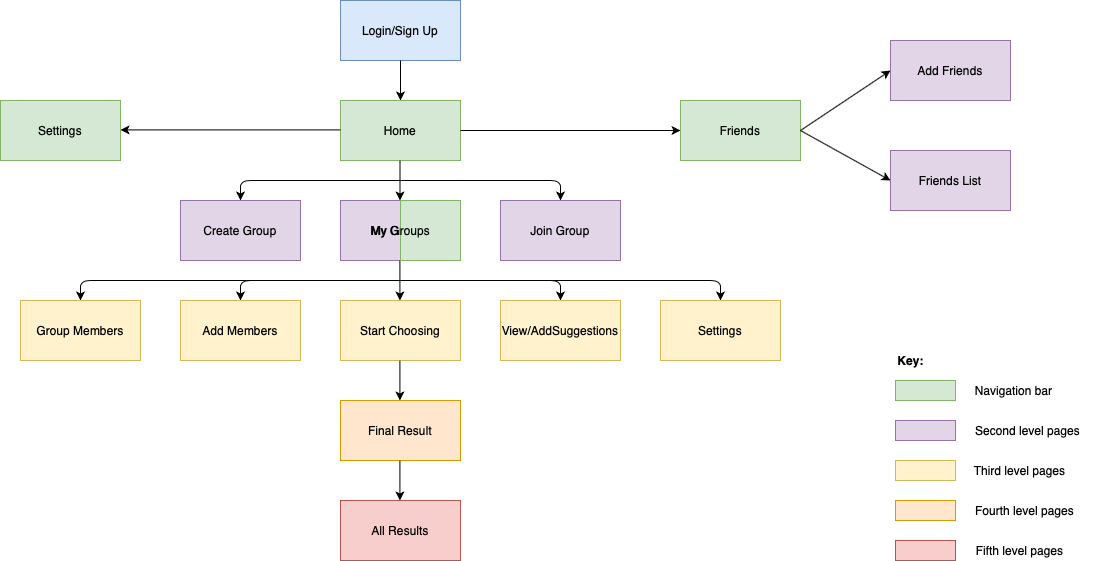

The diagram above was exported from draw.io. Its source (the exported page's mxGraphModel, read from the mxfile embedded in the PNG):
<mxGraphModel dx="1881" dy="1351" grid="1" gridSize="10" guides="1" tooltips="1" connect="1" arrows="1" fold="1" page="1" pageScale="1" pageWidth="850" pageHeight="1100" math="0" shadow="0">
  <root>
    <mxCell id="0" />
    <mxCell id="1" parent="0" />
    <mxCell id="IvAZnJ7IpR4N1P6ZJ-Jg-1" value="Login/Sign Up" style="rounded=0;whiteSpace=wrap;html=1;fillColor=#dae8fc;strokeColor=#6c8ebf;" vertex="1" parent="1">
      <mxGeometry x="300" y="100" width="120" height="60" as="geometry" />
    </mxCell>
    <mxCell id="IvAZnJ7IpR4N1P6ZJ-Jg-2" value="" style="endArrow=classic;html=1;exitX=0.5;exitY=1;exitDx=0;exitDy=0;" edge="1" parent="1" source="IvAZnJ7IpR4N1P6ZJ-Jg-1">
      <mxGeometry width="50" height="50" relative="1" as="geometry">
        <mxPoint x="380" y="320" as="sourcePoint" />
        <mxPoint x="360" y="200" as="targetPoint" />
        <Array as="points">
          <mxPoint x="360" y="200" />
        </Array>
      </mxGeometry>
    </mxCell>
    <mxCell id="IvAZnJ7IpR4N1P6ZJ-Jg-3" value="Home" style="rounded=0;whiteSpace=wrap;html=1;fillColor=#d5e8d4;strokeColor=#82b366;" vertex="1" parent="1">
      <mxGeometry x="300" y="200" width="120" height="60" as="geometry" />
    </mxCell>
    <mxCell id="IvAZnJ7IpR4N1P6ZJ-Jg-4" value="" style="endArrow=classic;html=1;exitX=0.5;exitY=1;exitDx=0;exitDy=0;" edge="1" parent="1">
      <mxGeometry width="50" height="50" relative="1" as="geometry">
        <mxPoint x="359.5" y="260" as="sourcePoint" />
        <mxPoint x="359.5" y="300" as="targetPoint" />
        <Array as="points">
          <mxPoint x="359.5" y="300" />
        </Array>
      </mxGeometry>
    </mxCell>
    <mxCell id="IvAZnJ7IpR4N1P6ZJ-Jg-5" value="My Groups" style="rounded=0;whiteSpace=wrap;html=1;fillColor=#e1d5e7;strokeColor=#9673a6;" vertex="1" parent="1">
      <mxGeometry x="300" y="300" width="120" height="60" as="geometry" />
    </mxCell>
    <mxCell id="IvAZnJ7IpR4N1P6ZJ-Jg-6" value="" style="endArrow=classic;html=1;" edge="1" parent="1">
      <mxGeometry width="50" height="50" relative="1" as="geometry">
        <mxPoint x="360" y="280" as="sourcePoint" />
        <mxPoint x="200" y="300" as="targetPoint" />
        <Array as="points">
          <mxPoint x="200" y="280" />
        </Array>
      </mxGeometry>
    </mxCell>
    <mxCell id="IvAZnJ7IpR4N1P6ZJ-Jg-7" value="Create Group" style="rounded=0;whiteSpace=wrap;html=1;fillColor=#e1d5e7;strokeColor=#9673a6;" vertex="1" parent="1">
      <mxGeometry x="140" y="300" width="120" height="60" as="geometry" />
    </mxCell>
    <mxCell id="IvAZnJ7IpR4N1P6ZJ-Jg-9" value="" style="endArrow=classic;html=1;" edge="1" parent="1">
      <mxGeometry width="50" height="50" relative="1" as="geometry">
        <mxPoint x="360" y="280" as="sourcePoint" />
        <mxPoint x="520" y="300" as="targetPoint" />
        <Array as="points">
          <mxPoint x="520" y="280" />
        </Array>
      </mxGeometry>
    </mxCell>
    <mxCell id="IvAZnJ7IpR4N1P6ZJ-Jg-10" value="Join Group" style="rounded=0;whiteSpace=wrap;html=1;fillColor=#e1d5e7;strokeColor=#9673a6;" vertex="1" parent="1">
      <mxGeometry x="460" y="300" width="120" height="60" as="geometry" />
    </mxCell>
    <mxCell id="IvAZnJ7IpR4N1P6ZJ-Jg-11" value="" style="endArrow=classic;html=1;exitX=1;exitY=0.5;exitDx=0;exitDy=0;" edge="1" parent="1" source="IvAZnJ7IpR4N1P6ZJ-Jg-3">
      <mxGeometry width="50" height="50" relative="1" as="geometry">
        <mxPoint x="370" y="400" as="sourcePoint" />
        <mxPoint x="640" y="230" as="targetPoint" />
      </mxGeometry>
    </mxCell>
    <mxCell id="IvAZnJ7IpR4N1P6ZJ-Jg-12" value="Friends" style="rounded=0;whiteSpace=wrap;html=1;fillColor=#d5e8d4;strokeColor=#82b366;" vertex="1" parent="1">
      <mxGeometry x="640" y="200" width="120" height="60" as="geometry" />
    </mxCell>
    <mxCell id="IvAZnJ7IpR4N1P6ZJ-Jg-13" value="" style="endArrow=classic;html=1;exitX=1;exitY=0.5;exitDx=0;exitDy=0;" edge="1" parent="1">
      <mxGeometry width="50" height="50" relative="1" as="geometry">
        <mxPoint x="300" y="229.40999999999988" as="sourcePoint" />
        <mxPoint x="80" y="229.40999999999988" as="targetPoint" />
      </mxGeometry>
    </mxCell>
    <mxCell id="IvAZnJ7IpR4N1P6ZJ-Jg-14" value="Settings" style="rounded=0;whiteSpace=wrap;html=1;fillColor=#d5e8d4;strokeColor=#82b366;" vertex="1" parent="1">
      <mxGeometry x="-40" y="200" width="120" height="60" as="geometry" />
    </mxCell>
    <mxCell id="IvAZnJ7IpR4N1P6ZJ-Jg-16" value="" style="endArrow=classic;html=1;exitX=0.5;exitY=1;exitDx=0;exitDy=0;" edge="1" parent="1">
      <mxGeometry width="50" height="50" relative="1" as="geometry">
        <mxPoint x="359.41" y="359.9999999999999" as="sourcePoint" />
        <mxPoint x="359.41" y="399.9999999999999" as="targetPoint" />
        <Array as="points">
          <mxPoint x="359.41" y="400" />
        </Array>
      </mxGeometry>
    </mxCell>
    <mxCell id="IvAZnJ7IpR4N1P6ZJ-Jg-17" value="Start Choosing" style="rounded=0;whiteSpace=wrap;html=1;fillColor=#fff2cc;strokeColor=#d6b656;" vertex="1" parent="1">
      <mxGeometry x="300" y="400" width="120" height="60" as="geometry" />
    </mxCell>
    <mxCell id="IvAZnJ7IpR4N1P6ZJ-Jg-18" value="" style="endArrow=classic;html=1;" edge="1" parent="1">
      <mxGeometry width="50" height="50" relative="1" as="geometry">
        <mxPoint x="360" y="380" as="sourcePoint" />
        <mxPoint x="200" y="400" as="targetPoint" />
        <Array as="points">
          <mxPoint x="200" y="380" />
        </Array>
      </mxGeometry>
    </mxCell>
    <mxCell id="IvAZnJ7IpR4N1P6ZJ-Jg-19" value="Add Members" style="rounded=0;whiteSpace=wrap;html=1;fillColor=#fff2cc;strokeColor=#d6b656;" vertex="1" parent="1">
      <mxGeometry x="140" y="400" width="120" height="60" as="geometry" />
    </mxCell>
    <mxCell id="IvAZnJ7IpR4N1P6ZJ-Jg-21" value="" style="endArrow=classic;html=1;" edge="1" parent="1">
      <mxGeometry width="50" height="50" relative="1" as="geometry">
        <mxPoint x="360" y="379.9999999999999" as="sourcePoint" />
        <mxPoint x="520" y="399.9999999999999" as="targetPoint" />
        <Array as="points">
          <mxPoint x="520" y="380" />
        </Array>
      </mxGeometry>
    </mxCell>
    <mxCell id="IvAZnJ7IpR4N1P6ZJ-Jg-22" value="View/AddSuggestions" style="rounded=0;whiteSpace=wrap;html=1;fillColor=#fff2cc;strokeColor=#d6b656;" vertex="1" parent="1">
      <mxGeometry x="460" y="400" width="120" height="60" as="geometry" />
    </mxCell>
    <mxCell id="IvAZnJ7IpR4N1P6ZJ-Jg-23" value="" style="endArrow=classic;html=1;entryX=0.5;entryY=0;entryDx=0;entryDy=0;" edge="1" parent="1" target="IvAZnJ7IpR4N1P6ZJ-Jg-24">
      <mxGeometry width="50" height="50" relative="1" as="geometry">
        <mxPoint x="510" y="380" as="sourcePoint" />
        <mxPoint x="750" y="390" as="targetPoint" />
        <Array as="points">
          <mxPoint x="680" y="380" />
        </Array>
      </mxGeometry>
    </mxCell>
    <mxCell id="IvAZnJ7IpR4N1P6ZJ-Jg-24" value="Settings" style="rounded=0;whiteSpace=wrap;html=1;fillColor=#fff2cc;strokeColor=#d6b656;" vertex="1" parent="1">
      <mxGeometry x="620" y="400" width="120" height="60" as="geometry" />
    </mxCell>
    <mxCell id="IvAZnJ7IpR4N1P6ZJ-Jg-25" value="" style="endArrow=classic;html=1;entryX=0.5;entryY=0;entryDx=0;entryDy=0;" edge="1" parent="1" target="IvAZnJ7IpR4N1P6ZJ-Jg-26">
      <mxGeometry width="50" height="50" relative="1" as="geometry">
        <mxPoint x="210" y="380" as="sourcePoint" />
        <mxPoint x="50" y="400" as="targetPoint" />
        <Array as="points">
          <mxPoint x="40" y="380" />
        </Array>
      </mxGeometry>
    </mxCell>
    <mxCell id="IvAZnJ7IpR4N1P6ZJ-Jg-26" value="Group Members" style="rounded=0;whiteSpace=wrap;html=1;fillColor=#fff2cc;strokeColor=#d6b656;" vertex="1" parent="1">
      <mxGeometry x="-20" y="400" width="120" height="60" as="geometry" />
    </mxCell>
    <mxCell id="IvAZnJ7IpR4N1P6ZJ-Jg-29" value="" style="endArrow=classic;html=1;" edge="1" parent="1">
      <mxGeometry width="50" height="50" relative="1" as="geometry">
        <mxPoint x="760" y="230" as="sourcePoint" />
        <mxPoint x="850" y="170" as="targetPoint" />
      </mxGeometry>
    </mxCell>
    <mxCell id="IvAZnJ7IpR4N1P6ZJ-Jg-30" value="" style="endArrow=classic;html=1;exitX=1;exitY=0.5;exitDx=0;exitDy=0;" edge="1" parent="1" source="IvAZnJ7IpR4N1P6ZJ-Jg-12">
      <mxGeometry width="50" height="50" relative="1" as="geometry">
        <mxPoint x="840" y="255" as="sourcePoint" />
        <mxPoint x="850" y="280" as="targetPoint" />
      </mxGeometry>
    </mxCell>
    <mxCell id="IvAZnJ7IpR4N1P6ZJ-Jg-31" value="Add Friends" style="rounded=0;whiteSpace=wrap;html=1;fillColor=#e1d5e7;strokeColor=#9673a6;" vertex="1" parent="1">
      <mxGeometry x="850" y="140" width="120" height="60" as="geometry" />
    </mxCell>
    <mxCell id="IvAZnJ7IpR4N1P6ZJ-Jg-32" value="Friends List" style="rounded=0;whiteSpace=wrap;html=1;fillColor=#e1d5e7;strokeColor=#9673a6;" vertex="1" parent="1">
      <mxGeometry x="850" y="250" width="120" height="60" as="geometry" />
    </mxCell>
    <mxCell id="IvAZnJ7IpR4N1P6ZJ-Jg-33" value="" style="endArrow=classic;html=1;exitX=0.5;exitY=1;exitDx=0;exitDy=0;" edge="1" parent="1">
      <mxGeometry width="50" height="50" relative="1" as="geometry">
        <mxPoint x="359.4100000000001" y="460" as="sourcePoint" />
        <mxPoint x="359.4100000000001" y="500" as="targetPoint" />
        <Array as="points">
          <mxPoint x="359.41" y="500" />
        </Array>
      </mxGeometry>
    </mxCell>
    <mxCell id="IvAZnJ7IpR4N1P6ZJ-Jg-34" value="Final Result" style="rounded=0;whiteSpace=wrap;html=1;fillColor=#ffe6cc;strokeColor=#d79b00;" vertex="1" parent="1">
      <mxGeometry x="300" y="500" width="120" height="60" as="geometry" />
    </mxCell>
    <mxCell id="IvAZnJ7IpR4N1P6ZJ-Jg-35" value="" style="endArrow=classic;html=1;exitX=0.5;exitY=1;exitDx=0;exitDy=0;" edge="1" parent="1">
      <mxGeometry width="50" height="50" relative="1" as="geometry">
        <mxPoint x="359.4100000000001" y="560" as="sourcePoint" />
        <mxPoint x="359.4100000000001" y="600" as="targetPoint" />
        <Array as="points">
          <mxPoint x="359.41" y="600" />
        </Array>
      </mxGeometry>
    </mxCell>
    <mxCell id="IvAZnJ7IpR4N1P6ZJ-Jg-36" value="All Results" style="rounded=0;whiteSpace=wrap;html=1;fillColor=#f8cecc;strokeColor=#b85450;" vertex="1" parent="1">
      <mxGeometry x="300" y="600" width="120" height="60" as="geometry" />
    </mxCell>
    <mxCell id="IvAZnJ7IpR4N1P6ZJ-Jg-41" value="" style="rounded=0;whiteSpace=wrap;html=1;fillColor=#d5e8d4;strokeColor=#82b366;" vertex="1" parent="1">
      <mxGeometry x="360" y="300" width="60" height="60" as="geometry" />
    </mxCell>
    <mxCell id="IvAZnJ7IpR4N1P6ZJ-Jg-42" value="My Groups" style="text;html=1;align=center;verticalAlign=middle;resizable=0;points=[];autosize=1;" vertex="1" parent="1">
      <mxGeometry x="310" y="320" width="100" height="20" as="geometry" />
    </mxCell>
    <mxCell id="IvAZnJ7IpR4N1P6ZJ-Jg-53" value="" style="group" vertex="1" connectable="0" parent="1">
      <mxGeometry x="850" y="450" width="221.5" height="210" as="geometry" />
    </mxCell>
    <mxCell id="IvAZnJ7IpR4N1P6ZJ-Jg-37" value="" style="rounded=0;whiteSpace=wrap;html=1;fillColor=#d5e8d4;strokeColor=#82b366;" vertex="1" parent="IvAZnJ7IpR4N1P6ZJ-Jg-53">
      <mxGeometry x="5" y="30" width="60" height="20" as="geometry" />
    </mxCell>
    <mxCell id="IvAZnJ7IpR4N1P6ZJ-Jg-38" value="&lt;b&gt;Key:&lt;/b&gt;" style="text;html=1;align=center;verticalAlign=middle;resizable=0;points=[];autosize=1;" vertex="1" parent="IvAZnJ7IpR4N1P6ZJ-Jg-53">
      <mxGeometry width="40" height="20" as="geometry" />
    </mxCell>
    <mxCell id="IvAZnJ7IpR4N1P6ZJ-Jg-40" value="Navigation bar" style="text;html=1;align=center;verticalAlign=middle;resizable=0;points=[];autosize=1;" vertex="1" parent="IvAZnJ7IpR4N1P6ZJ-Jg-53">
      <mxGeometry x="57.5" y="30" width="130" height="20" as="geometry" />
    </mxCell>
    <mxCell id="IvAZnJ7IpR4N1P6ZJ-Jg-43" value="" style="rounded=0;whiteSpace=wrap;html=1;fillColor=#e1d5e7;strokeColor=#9673a6;" vertex="1" parent="IvAZnJ7IpR4N1P6ZJ-Jg-53">
      <mxGeometry x="5" y="70" width="60" height="20" as="geometry" />
    </mxCell>
    <mxCell id="IvAZnJ7IpR4N1P6ZJ-Jg-45" value="Second level pages" style="text;html=1;align=center;verticalAlign=middle;resizable=0;points=[];autosize=1;" vertex="1" parent="IvAZnJ7IpR4N1P6ZJ-Jg-53">
      <mxGeometry x="51.5" y="70" width="170" height="20" as="geometry" />
    </mxCell>
    <mxCell id="IvAZnJ7IpR4N1P6ZJ-Jg-46" value="" style="rounded=0;whiteSpace=wrap;html=1;fillColor=#fff2cc;strokeColor=#d6b656;" vertex="1" parent="IvAZnJ7IpR4N1P6ZJ-Jg-53">
      <mxGeometry x="5" y="110" width="60" height="20" as="geometry" />
    </mxCell>
    <mxCell id="IvAZnJ7IpR4N1P6ZJ-Jg-47" value="Third level pages" style="text;html=1;align=center;verticalAlign=middle;resizable=0;points=[];autosize=1;" vertex="1" parent="IvAZnJ7IpR4N1P6ZJ-Jg-53">
      <mxGeometry x="54.5" y="110" width="150" height="20" as="geometry" />
    </mxCell>
    <mxCell id="IvAZnJ7IpR4N1P6ZJ-Jg-48" value="" style="rounded=0;whiteSpace=wrap;html=1;fillColor=#ffe6cc;strokeColor=#d79b00;" vertex="1" parent="IvAZnJ7IpR4N1P6ZJ-Jg-53">
      <mxGeometry x="5" y="150" width="60" height="20" as="geometry" />
    </mxCell>
    <mxCell id="IvAZnJ7IpR4N1P6ZJ-Jg-49" value="" style="rounded=0;whiteSpace=wrap;html=1;fillColor=#f8cecc;strokeColor=#b85450;" vertex="1" parent="IvAZnJ7IpR4N1P6ZJ-Jg-53">
      <mxGeometry x="5" y="190" width="60" height="20" as="geometry" />
    </mxCell>
    <mxCell id="IvAZnJ7IpR4N1P6ZJ-Jg-50" value="Fourth level pages" style="text;html=1;align=center;verticalAlign=middle;resizable=0;points=[];autosize=1;" vertex="1" parent="IvAZnJ7IpR4N1P6ZJ-Jg-53">
      <mxGeometry x="78.5" y="150" width="110" height="20" as="geometry" />
    </mxCell>
    <mxCell id="IvAZnJ7IpR4N1P6ZJ-Jg-51" value="Fifth level pages" style="text;html=1;align=center;verticalAlign=middle;resizable=0;points=[];autosize=1;" vertex="1" parent="IvAZnJ7IpR4N1P6ZJ-Jg-53">
      <mxGeometry x="78.5" y="190" width="100" height="20" as="geometry" />
    </mxCell>
  </root>
</mxGraphModel>